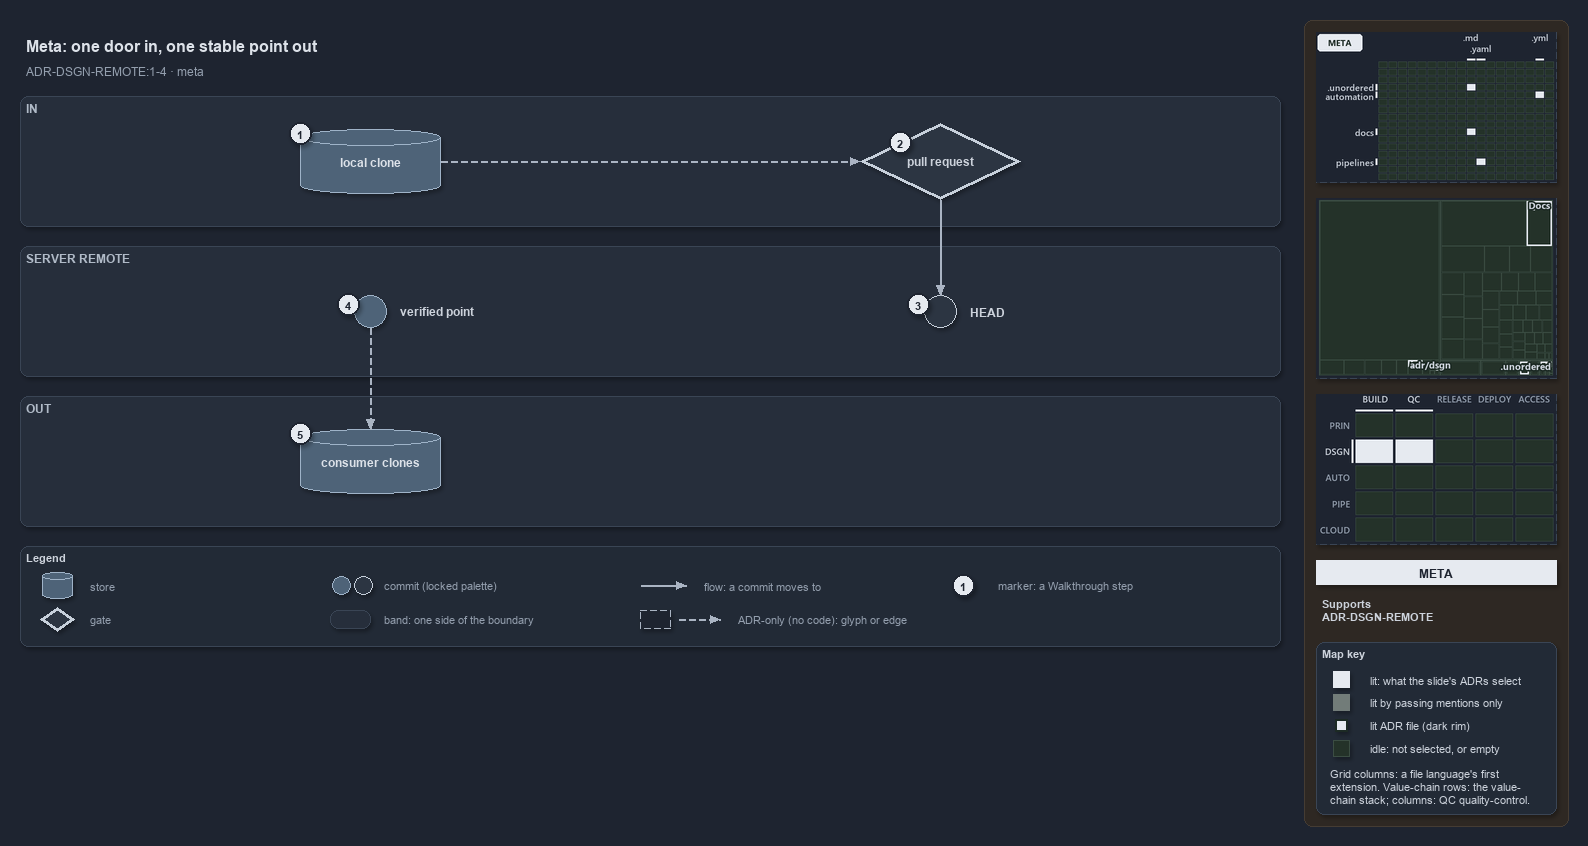

The diagram above was exported from draw.io. Its source (the exported page's mxGraphModel, read from the mxfile embedded in the PNG):
<mxGraphModel dx="1024" dy="768" grid="0" gridSize="10" guides="1" tooltips="1" connect="1" arrows="1" fold="1" page="1" pageScale="1" pageWidth="1572" pageHeight="650" background="#1E2430" math="0" shadow="1">
  <root>
    <mxCell id="0" />
    <mxCell id="1" parent="0" />
    <mxCell id="sidebar-bg" value="" style="rounded=1;arcSize=2;html=1;fillColor=#2E2823;strokeColor=#453C33;shadow=0;" vertex="1" parent="1">
      <mxGeometry x="1304" y="4" width="264" height="806" as="geometry" />
    </mxCell>
    <mxCell id="title" value="Meta: one door in, one stable point out" style="text;html=1;align=left;verticalAlign=middle;fontSize=16;fontStyle=1;fontColor=#DDE2E9;" vertex="1" parent="1">
      <mxGeometry x="20" y="14" width="1260" height="30" as="geometry" />
    </mxCell>
    <mxCell id="subtitle" value="ADR-DSGN-REMOTE:1-4 &amp;#183; meta" style="text;html=1;align=left;verticalAlign=middle;fontSize=12;fontColor=#949FAE;" vertex="1" parent="1">
      <mxGeometry x="20" y="44" width="1240" height="20" as="geometry" />
    </mxCell>
    <mxCell id="band-in" value="IN" style="rounded=1;html=1;arcSize=3;fillColor=#262E3B;strokeColor=#3A4555;verticalAlign=top;align=left;spacingLeft=8;fontStyle=1;fontSize=12;fontColor=#B0BAC7;" vertex="1" parent="1">
      <mxGeometry x="20" y="80" width="1260" height="130" as="geometry" />
    </mxCell>
    <mxCell id="band-server" value="SERVER REMOTE" style="rounded=1;html=1;arcSize=3;fillColor=#262E3B;strokeColor=#3A4555;verticalAlign=top;align=left;spacingLeft=8;fontStyle=1;fontSize=12;fontColor=#B0BAC7;" vertex="1" parent="1">
      <mxGeometry x="20" y="230" width="1260" height="130" as="geometry" />
    </mxCell>
    <mxCell id="band-out" value="OUT" style="rounded=1;html=1;arcSize=3;fillColor=#262E3B;strokeColor=#3A4555;verticalAlign=top;align=left;spacingLeft=8;fontStyle=1;fontSize=12;fontColor=#B0BAC7;" vertex="1" parent="1">
      <mxGeometry x="20" y="380" width="1260" height="130" as="geometry" />
    </mxCell>
    <mxCell id="clone" value="&lt;b&gt;local clone&lt;/b&gt;" style="shape=cylinder3;boundedLbl=1;backgroundOutline=1;size=8;whiteSpace=wrap;html=1;fillColor=#4E6378;strokeColor=#9FB3C8;fontSize=12;fontColor=#DDE2E9;" vertex="1" parent="1">
      <mxGeometry x="300" y="113" width="140" height="64" as="geometry" />
    </mxCell>
    <mxCell id="pr" value="&lt;b&gt;pull request&lt;/b&gt;" style="rhombus;whiteSpace=wrap;html=1;fillColor=#2C3542;strokeColor=#C7D0DB;strokeWidth=3;fontSize=12;fontColor=#CDD3DC;" vertex="1" parent="1">
      <mxGeometry x="860" y="107" width="160" height="76" as="geometry" />
    </mxCell>
    <mxCell id="head" value="" style="ellipse;html=1;fillColor=#2C3542;strokeColor=#C7D0DB;strokeWidth=1.5;fontStyle=1;fontSize=11;fontColor=#CDD3DC;" vertex="1" parent="1">
      <mxGeometry x="924" y="279" width="32" height="32" as="geometry" />
    </mxCell>
    <mxCell id="head-name" value="&lt;b&gt;HEAD&lt;/b&gt;" style="text;html=1;align=left;verticalAlign=middle;fontSize=12;fontStyle=1;fontColor=#CDD3DC;" vertex="1" parent="1">
      <mxGeometry x="964" y="285" width="160" height="20" as="geometry" />
    </mxCell>
    <mxCell id="verified" value="" style="ellipse;html=1;fillColor=#4E6378;strokeColor=#9FB3C8;strokeWidth=1.5;fontStyle=1;fontSize=11;fontColor=#CDD3DC;" vertex="1" parent="1">
      <mxGeometry x="354" y="279" width="32" height="32" as="geometry" />
    </mxCell>
    <mxCell id="verified-name" value="&lt;b&gt;verified point&lt;/b&gt;" style="text;html=1;align=left;verticalAlign=middle;fontSize=12;fontStyle=1;fontColor=#CDD3DC;" vertex="1" parent="1">
      <mxGeometry x="394" y="285" width="160" height="20" as="geometry" />
    </mxCell>
    <mxCell id="consumers" value="&lt;b&gt;consumer clones&lt;/b&gt;" style="shape=cylinder3;boundedLbl=1;backgroundOutline=1;size=8;whiteSpace=wrap;html=1;fillColor=#4E6378;strokeColor=#9FB3C8;fontSize=12;fontColor=#DDE2E9;" vertex="1" parent="1">
      <mxGeometry x="300" y="413" width="140" height="64" as="geometry" />
    </mxCell>
    <mxCell id="p-edge-clone-pr-a" value="" style="text;html=1;strokeColor=none;fillColor=none;" vertex="1" parent="1">
      <mxGeometry x="440" y="145" width="1" height="1" as="geometry" />
    </mxCell>
    <mxCell id="p-edge-clone-pr-b" value="" style="text;html=1;strokeColor=none;fillColor=none;" vertex="1" parent="1">
      <mxGeometry x="860" y="145" width="1" height="1" as="geometry" />
    </mxCell>
    <mxCell id="edge-clone-pr" value="" style="edgeStyle=orthogonalEdgeStyle;rounded=1;html=1;fontSize=10;endArrow=block;strokeColor=#AAB4C3;dashed=1;fontColor=#CDD3DC;shadow=0;" edge="1" parent="1" source="p-edge-clone-pr-a" target="p-edge-clone-pr-b">
      <mxGeometry relative="1" as="geometry" />
    </mxCell>
    <mxCell id="p-edge-pr-head-a" value="" style="text;html=1;strokeColor=none;fillColor=none;" vertex="1" parent="1">
      <mxGeometry x="940" y="183" width="1" height="1" as="geometry" />
    </mxCell>
    <mxCell id="p-edge-pr-head-b" value="" style="text;html=1;strokeColor=none;fillColor=none;" vertex="1" parent="1">
      <mxGeometry x="940" y="279" width="1" height="1" as="geometry" />
    </mxCell>
    <mxCell id="edge-pr-head" value="" style="edgeStyle=orthogonalEdgeStyle;rounded=1;html=1;fontSize=10;endArrow=block;strokeColor=#AAB4C3;fontColor=#CDD3DC;shadow=0;" edge="1" parent="1" source="p-edge-pr-head-a" target="p-edge-pr-head-b">
      <mxGeometry relative="1" as="geometry" />
    </mxCell>
    <mxCell id="p-edge-verified-consumers-a" value="" style="text;html=1;strokeColor=none;fillColor=none;" vertex="1" parent="1">
      <mxGeometry x="370" y="311" width="1" height="1" as="geometry" />
    </mxCell>
    <mxCell id="p-edge-verified-consumers-b" value="" style="text;html=1;strokeColor=none;fillColor=none;" vertex="1" parent="1">
      <mxGeometry x="370" y="413" width="1" height="1" as="geometry" />
    </mxCell>
    <mxCell id="edge-verified-consumers" value="" style="edgeStyle=orthogonalEdgeStyle;rounded=1;html=1;fontSize=10;endArrow=block;strokeColor=#AAB4C3;dashed=1;fontColor=#CDD3DC;shadow=0;" edge="1" parent="1" source="p-edge-verified-consumers-a" target="p-edge-verified-consumers-b">
      <mxGeometry relative="1" as="geometry" />
    </mxCell>
    <mxCell id="mark-1" value="1" style="ellipse;html=1;fillColor=#E6EAF0;strokeColor=#1E2430;strokeWidth=2;fontColor=#1E2430;fontStyle=1;fontSize=11;" vertex="1" parent="1">
      <mxGeometry x="289" y="106" width="22" height="22" as="geometry" />
    </mxCell>
    <mxCell id="mark-2" value="2" style="ellipse;html=1;fillColor=#E6EAF0;strokeColor=#1E2430;strokeWidth=2;fontColor=#1E2430;fontStyle=1;fontSize=11;" vertex="1" parent="1">
      <mxGeometry x="889.0" y="115.0" width="22" height="22" as="geometry" />
    </mxCell>
    <mxCell id="mark-3" value="3" style="ellipse;html=1;fillColor=#E6EAF0;strokeColor=#1E2430;strokeWidth=2;fontColor=#1E2430;fontStyle=1;fontSize=11;" vertex="1" parent="1">
      <mxGeometry x="907" y="277" width="22" height="22" as="geometry" />
    </mxCell>
    <mxCell id="mark-4" value="4" style="ellipse;html=1;fillColor=#E6EAF0;strokeColor=#1E2430;strokeWidth=2;fontColor=#1E2430;fontStyle=1;fontSize=11;" vertex="1" parent="1">
      <mxGeometry x="337" y="277" width="22" height="22" as="geometry" />
    </mxCell>
    <mxCell id="mark-5" value="5" style="ellipse;html=1;fillColor=#E6EAF0;strokeColor=#1E2430;strokeWidth=2;fontColor=#1E2430;fontStyle=1;fontSize=11;" vertex="1" parent="1">
      <mxGeometry x="289" y="406" width="22" height="22" as="geometry" />
    </mxCell>
    <mxCell id="legend" value="&lt;b&gt;Legend&lt;/b&gt;" style="rounded=1;whiteSpace=wrap;html=1;arcSize=6;fillColor=#222A36;strokeColor=#3A4555;align=left;verticalAlign=top;spacing=8;fontSize=11;fontColor=#CDD3DC;" vertex="1" parent="1">
      <mxGeometry x="20" y="530" width="1260" height="100" as="geometry" />
    </mxCell>
    <mxCell id="legend-0" value="" style="shape=cylinder3;boundedLbl=1;backgroundOutline=1;size=8;whiteSpace=wrap;html=1;fillColor=#4E6378;strokeColor=#9FB3C8;fontSize=12;fontColor=#DDE2E9;" vertex="1" parent="1">
      <mxGeometry x="42" y="556" width="30" height="26" as="geometry" />
    </mxCell>
    <mxCell id="legend-0-text" value="store" style="text;html=1;align=left;verticalAlign=middle;fontSize=11;fontColor=#949FAE;" vertex="1" parent="1">
      <mxGeometry x="84" y="559" width="260" height="20" as="geometry" />
    </mxCell>
    <mxCell id="legend-1" value="" style="rhombus;whiteSpace=wrap;html=1;fillColor=#2C3542;strokeColor=#C7D0DB;strokeWidth=3;fontSize=12;fontColor=#CDD3DC;" vertex="1" parent="1">
      <mxGeometry x="40" y="591" width="34" height="24" as="geometry" />
    </mxCell>
    <mxCell id="legend-1-text" value="gate" style="text;html=1;align=left;verticalAlign=middle;fontSize=11;fontColor=#949FAE;" vertex="1" parent="1">
      <mxGeometry x="84" y="593" width="260" height="20" as="geometry" />
    </mxCell>
    <mxCell id="legend-2" value="" style="ellipse;html=1;fillColor=#4E6378;strokeColor=#9FB3C8;strokeWidth=1.5;fontStyle=1;fontSize=11;fontColor=#CDD3DC;" vertex="1" parent="1">
      <mxGeometry x="332" y="560" width="18" height="18" as="geometry" />
    </mxCell>
    <mxCell id="legend-2b" value="" style="ellipse;html=1;fillColor=#2C3542;strokeColor=#C7D0DB;strokeWidth=1.5;fontStyle=1;fontSize=11;fontColor=#CDD3DC;" vertex="1" parent="1">
      <mxGeometry x="354" y="560" width="18" height="18" as="geometry" />
    </mxCell>
    <mxCell id="legend-2-text" value="commit (locked palette)" style="text;html=1;align=left;verticalAlign=middle;fontSize=11;fontColor=#949FAE;" vertex="1" parent="1">
      <mxGeometry x="378" y="559" width="260" height="20" as="geometry" />
    </mxCell>
    <mxCell id="legend-3" value="" style="rounded=1;html=1;arcSize=3;fillColor=#262E3B;strokeColor=#3A4555;" vertex="1" parent="1">
      <mxGeometry x="330" y="594" width="40" height="18" as="geometry" />
    </mxCell>
    <mxCell id="legend-3-text" value="band: one side of the boundary" style="text;html=1;align=left;verticalAlign=middle;fontSize=11;fontColor=#949FAE;" vertex="1" parent="1">
      <mxGeometry x="378" y="593" width="260" height="20" as="geometry" />
    </mxCell>
    <mxCell id="p-legend-4-a" value="" style="text;html=1;strokeColor=none;fillColor=none;" vertex="1" parent="1">
      <mxGeometry x="640" y="569" width="1" height="1" as="geometry" />
    </mxCell>
    <mxCell id="p-legend-4-b" value="" style="text;html=1;strokeColor=none;fillColor=none;" vertex="1" parent="1">
      <mxGeometry x="686" y="569" width="1" height="1" as="geometry" />
    </mxCell>
    <mxCell id="legend-4" value="" style="edgeStyle=orthogonalEdgeStyle;rounded=1;html=1;fontSize=10;endArrow=block;strokeColor=#AAB4C3;fontColor=#CDD3DC;shadow=0;" edge="1" parent="1" source="p-legend-4-a" target="p-legend-4-b">
      <mxGeometry relative="1" as="geometry" />
    </mxCell>
    <mxCell id="legend-4-text" value="flow: a commit moves to" style="text;html=1;align=left;verticalAlign=middle;fontSize=11;fontColor=#949FAE;" vertex="1" parent="1">
      <mxGeometry x="698" y="559" width="260" height="20" as="geometry" />
    </mxCell>
    <mxCell id="legend-5" value="" style="rounded=0;html=1;fillColor=#1E2430;strokeColor=#AAB4C3;dashed=1;" vertex="1" parent="1">
      <mxGeometry x="640" y="594" width="30" height="18" as="geometry" />
    </mxCell>
    <mxCell id="p-legend-5e-a" value="" style="text;html=1;strokeColor=none;fillColor=none;" vertex="1" parent="1">
      <mxGeometry x="678" y="603" width="1" height="1" as="geometry" />
    </mxCell>
    <mxCell id="p-legend-5e-b" value="" style="text;html=1;strokeColor=none;fillColor=none;" vertex="1" parent="1">
      <mxGeometry x="720" y="603" width="1" height="1" as="geometry" />
    </mxCell>
    <mxCell id="legend-5e" value="" style="edgeStyle=orthogonalEdgeStyle;rounded=1;html=1;fontSize=10;endArrow=block;strokeColor=#AAB4C3;dashed=1;fontColor=#CDD3DC;shadow=0;" edge="1" parent="1" source="p-legend-5e-a" target="p-legend-5e-b">
      <mxGeometry relative="1" as="geometry" />
    </mxCell>
    <mxCell id="legend-5-text" value="ADR-only (no code): glyph or edge" style="text;html=1;align=left;verticalAlign=middle;fontSize=11;fontColor=#949FAE;" vertex="1" parent="1">
      <mxGeometry x="732" y="593" width="260" height="20" as="geometry" />
    </mxCell>
    <mxCell id="legend-6" value="1" style="ellipse;html=1;fillColor=#E6EAF0;strokeColor=#1E2430;strokeWidth=2;fontColor=#1E2430;fontStyle=1;fontSize=11;" vertex="1" parent="1">
      <mxGeometry x="952" y="558" width="22" height="22" as="geometry" />
    </mxCell>
    <mxCell id="legend-6-text" value="marker: a Walkthrough step" style="text;html=1;align=left;verticalAlign=middle;fontSize=11;fontColor=#949FAE;" vertex="1" parent="1">
      <mxGeometry x="992" y="559" width="260" height="20" as="geometry" />
    </mxCell>
    <mxCell id="minimap-grid" value="" style="shape=image;html=1;imageAspect=0;aspect=fixed;verticalLabelPosition=bottom;strokeColor=#3A4555;dashed=1;fillColor=#222A36;image=data:image/png,(base64 omitted: 9988 chars);" vertex="1" parent="1">
      <mxGeometry x="1316" y="16" width="240" height="150" as="geometry" />
    </mxCell>
    <mxCell id="minimap-tree" value="" style="shape=image;html=1;imageAspect=0;aspect=fixed;verticalLabelPosition=bottom;strokeColor=#3A4555;dashed=1;fillColor=#222A36;image=data:image/png,(base64 omitted: 9976 chars);" vertex="1" parent="1">
      <mxGeometry x="1316" y="182" width="240" height="180" as="geometry" />
    </mxCell>
    <mxCell id="minimap-chain" value="" style="shape=image;html=1;imageAspect=0;aspect=fixed;verticalLabelPosition=bottom;strokeColor=#3A4555;dashed=1;fillColor=#222A36;image=data:image/png,(base64 omitted: 12860 chars);" vertex="1" parent="1">
      <mxGeometry x="1316" y="378" width="240" height="150" as="geometry" />
    </mxCell>
    <mxCell id="lens-badge" value="META" style="rounded=0;whiteSpace=wrap;html=1;align=center;verticalAlign=middle;fontSize=12;fontStyle=1;fontColor=#1E2430;fillColor=#E6EAF0;strokeColor=none;" vertex="1" parent="1">
      <mxGeometry x="1316" y="544" width="240" height="24" as="geometry" />
    </mxCell>
    <mxCell id="supports" value="&lt;b&gt;Supports&lt;/b&gt;&lt;br&gt;ADR-DSGN-REMOTE" style="text;html=1;whiteSpace=wrap;align=left;verticalAlign=top;fontSize=11;fontColor=#CDD3DC;" vertex="1" parent="1">
      <mxGeometry x="1316" y="576" width="240" height="38" as="geometry" />
    </mxCell>
    <mxCell id="mapkey" value="&lt;b&gt;Map key&lt;/b&gt;" style="rounded=1;arcSize=6;whiteSpace=wrap;html=1;align=left;verticalAlign=top;fontSize=11;fontColor=#CDD3DC;fillColor=#222A36;strokeColor=#3A4555;spacingLeft=8;spacingTop=2;" vertex="1" parent="1">
      <mxGeometry x="1316" y="626" width="240" height="172" as="geometry" />
    </mxCell>
    <mxCell id="mapkey-lit" value="" style="rounded=0;html=1;fillColor=#E6EAF0;strokeColor=#E6EAF0;" vertex="1" parent="1">
      <mxGeometry x="1333.0" y="655.0" width="16" height="16" as="geometry" />
    </mxCell>
    <mxCell id="mapkey-lit-text" value="lit: what the slide's ADRs select" style="text;html=1;align=left;verticalAlign=middle;fontSize=11;fontColor=#CDD3DC;" vertex="1" parent="1">
      <mxGeometry x="1364" y="653" width="184" height="20" as="geometry" />
    </mxCell>
    <mxCell id="mapkey-touched" value="" style="rounded=0;html=1;fillColor=#727C79;strokeColor=#727C79;" vertex="1" parent="1">
      <mxGeometry x="1333.0" y="678.0" width="16" height="16" as="geometry" />
    </mxCell>
    <mxCell id="mapkey-touched-text" value="lit by passing mentions only" style="text;html=1;align=left;verticalAlign=middle;fontSize=11;fontColor=#CDD3DC;" vertex="1" parent="1">
      <mxGeometry x="1364" y="676" width="184" height="20" as="geometry" />
    </mxCell>
    <mxCell id="mapkey-adr" value="" style="rounded=0;html=1;fillColor=#E6EAF0;strokeColor=#1C2A24;strokeWidth=2;" vertex="1" parent="1">
      <mxGeometry x="1335.0" y="703.0" width="12" height="12" as="geometry" />
    </mxCell>
    <mxCell id="mapkey-adr-text" value="lit ADR file (dark rim)" style="text;html=1;align=left;verticalAlign=middle;fontSize=11;fontColor=#CDD3DC;" vertex="1" parent="1">
      <mxGeometry x="1364" y="699" width="184" height="20" as="geometry" />
    </mxCell>
    <mxCell id="mapkey-idle" value="" style="rounded=0;html=1;fillColor=#243229;strokeColor=#3B4D43;" vertex="1" parent="1">
      <mxGeometry x="1333.0" y="724.0" width="16" height="16" as="geometry" />
    </mxCell>
    <mxCell id="mapkey-idle-text" value="idle: not selected, or empty" style="text;html=1;align=left;verticalAlign=middle;fontSize=11;fontColor=#CDD3DC;" vertex="1" parent="1">
      <mxGeometry x="1364" y="722" width="184" height="20" as="geometry" />
    </mxCell>
    <mxCell id="mapkey-codes" value="Grid columns: a file language's first&lt;br&gt;extension. Value-chain rows: the value-&lt;br&gt;chain stack; columns: QC quality-control." style="text;html=1;align=left;verticalAlign=top;whiteSpace=wrap;fontSize=11;fontColor=#CDD3DC;" vertex="1" parent="1">
      <mxGeometry x="1324" y="746" width="224" height="46" as="geometry" />
    </mxCell>
  </root>
</mxGraphModel>